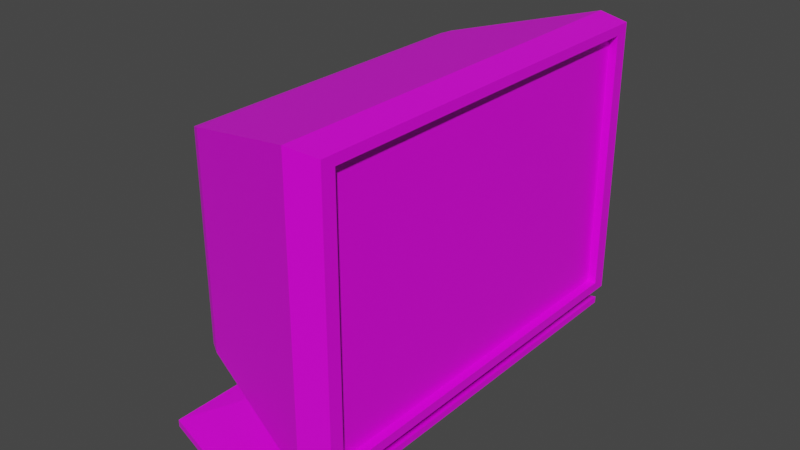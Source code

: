 # Source: computer.blend  (saved by Blender 2.90.8; exported with 4.5.12 LTS)
import bpy
from mathutils import Matrix  # noqa: F401  (used for matrix-valued properties, if any)

bpy.ops.wm.read_factory_settings(use_empty=True)
scene = bpy.context.scene
scene.name = 'Scene'

# ---- collections
col_collection = bpy.data.collections.new('Collection'); scene.collection.children.link(col_collection)

# ---- images (referenced by path relative to the original .blend; pixels are not part of the script)
import os
ASSET_DIR = os.environ.get("B2B_ASSET_DIR", "")  # directory of the original .blend (textures are referenced by path, not embedded)
HERE = os.path.dirname(os.path.abspath(__file__))  # packed textures are extracted next to this script under _unpacked/

def load_image(name, relpath, width, height, colorspace="sRGB"):
    """Load a texture the original file referenced (path relative to the .blend, or extracted next to this script)."""
    p = next((c for c in (os.path.join(HERE, relpath), os.path.join(ASSET_DIR, relpath)) if relpath and os.path.exists(c)), "")
    if p:
        img = bpy.data.images.load(p, check_existing=True)
        img.name = name
    else:  # same state as the original file: an image datablock whose file is absent (Cycles renders it pink)
        img = bpy.data.images.new(name, width, height)
        img.source = "FILE"
        img.filepath = "//" + (relpath or name)
    img.colorspace_settings.name = colorspace
    return img
img_material_base_color = load_image('Material Base Color', '', 1, 1, 'sRGB')
img_material_base_color_001 = load_image('Material Base Color.001', '', 1, 1, 'sRGB')
img_material_base_color_002 = load_image('Material Base Color.002', 'Windows.png', 1024, 1024, 'sRGB')
img_material_base_color_003 = load_image('Material Base Color.003', '', 7451, 7765, 'sRGB')

# ---- materials (node trees are filled in below, after node groups)
mat_material = bpy.data.materials.new('Material')
mat_material.alpha_threshold = 0.0
mat_material.use_transparent_shadow = False
mat_material.line_color = (0.0, 0.0, 0.0, 1.0)

# ---- material node trees
mat_material.use_nodes = True; mat_material.node_tree.nodes.clear()
_N = mat_material.node_tree.nodes; _L = mat_material.node_tree.links
n0 = _N.new('ShaderNodeOutputMaterial'); n0.name = 'Material Output'; n0.location = (300, 300)
n1 = _N.new('ShaderNodeBsdfPrincipled'); n1.name = 'Principled BSDF'; n1.location = (10, 300)
n1.distribution = 'GGX'
n1.subsurface_method = 'BURLEY'
n1.inputs[2].default_value = 0.4
n1.inputs[3].default_value = 1.45
n1.inputs[27].default_value = (0.0, 0.0, 0.0, 1.0)
n1.inputs[28].default_value = 1.0
n2 = _N.new('ShaderNodeTexImage'); n2.name = 'Image Texture'; n2.location = (-280, 275)
n2.image = img_material_base_color
n3 = _N.new('ShaderNodeTexImage'); n3.name = 'Image Texture.001'; n3.location = (0, 0)
n3.image = img_material_base_color_001
n4 = _N.new('ShaderNodeTexImage'); n4.name = 'Image Texture.002'; n4.location = (0, 0)
n4.image = img_material_base_color_002
n5 = _N.new('ShaderNodeTexImage'); n5.name = 'Image Texture.003'; n5.location = (0, 0)
n5.image = img_material_base_color_003
_L.new(n1.outputs[0], n0.inputs[0])
_L.new(n2.outputs[0], n1.inputs[0])
n0.is_active_output = True

# ---- world
world_world = bpy.data.worlds.new('World'); scene.world = world_world
world_world.use_nodes = True; world_world.node_tree.nodes.clear()
_N = world_world.node_tree.nodes; _L = world_world.node_tree.links
n0 = _N.new('ShaderNodeOutputWorld'); n0.name = 'World Output'; n0.location = (300, 300)
n1 = _N.new('ShaderNodeBackground'); n1.name = 'Background'; n1.location = (10, 300)
n1.inputs[0].default_value = (0.05088, 0.05088, 0.05088, 1.0)
_L.new(n1.outputs[0], n0.inputs[0])
n0.is_active_output = True
world_world.color = (0.05088, 0.05088, 0.05088)
world_world.use_sun_shadow = False
world_world.sun_shadow_jitter_overblur = 0.0

# ---- meshes
me_cube = bpy.data.meshes.new('Cube')
me_cube.from_pydata([(0.4419, 0.9058, 0.9058), (0.4419, 0.9058, -0.9058), (0.4419, -0.9058, 0.9058), (0.4419, -0.9058, -0.9058), (1.0, 0.9721, 0.9721), (1.0, 0.9721, -0.9721), (1.0, -0.9721, 0.9721), (1.0, -0.9721, -0.9721), (-1.0, 1.0, 1.0), (-1.0, 1.0, -1.0), (-1.0, -1.0, 1.0), (-1.0, -1.0, -1.0), (-10.14, 0.7911, 0.7414), (-10.14, 0.7911, -0.7414), (-10.14, -0.7911, 0.7414), (-10.14, -0.7911, -0.7414), (-10.74, 0.7667, 0.7185), (-10.74, 0.7667, -0.7185), (-10.74, -0.7667, 0.7185), (-10.74, -0.7667, -0.7185), (-3.945, 0.3776, -0.9611), (-3.945, -0.3776, -0.9611), (-7.395, 0.2987, -0.8635), (-7.395, -0.2987, -0.8635), (-4.443, 0.3776, -1.165), (-4.443, -0.3776, -1.165), (-7.893, 0.2987, -1.068), (-7.893, -0.2987, -1.068), (-4.514, 0.3776, -1.21), (-4.514, -0.3776, -1.21), (-8.21, 0.2987, -1.2), (-8.21, -0.2987, -1.2), (-0.7475, 1.161, -1.261), (-0.7475, -1.161, -1.261), (-12.03, 0.9185, -1.24), (-12.03, -0.9185, -1.24), (-0.7553, 1.161, -1.311), (-0.7553, -1.161, -1.311), (-12.03, 0.9185, -1.29), (-12.03, -0.9185, -1.29), (1.0, -0.9058, -0.9058), (1.0, -0.9058, 0.9058), (1.0, 0.9058, -0.9058), (1.0, 0.9058, 0.9058), (-11.0, 0.7342, 0.688), (-11.0, 0.7342, -0.688), (-11.0, -0.7342, 0.688), (-11.0, -0.7342, -0.688)], [], [(3, 1, 0, 2), (1, 3, 40, 42), (1, 42, 43, 0), (4, 8, 10, 6), (7, 6, 10, 11), (9, 11, 21, 20), (9, 5, 7, 11), (5, 4, 43, 42, 40, 7), (9, 8, 4, 5), (12, 13, 17, 16), (10, 8, 12, 14), (8, 9, 13, 12), (11, 10, 14, 15), (16, 17, 45, 44), (13, 15, 19, 17), (14, 12, 16, 18), (15, 14, 18, 19), (22, 20, 24, 26), (11, 15, 23, 21), (15, 13, 22, 23), (13, 9, 20, 22), (25, 27, 31, 29), (23, 22, 26, 27), (21, 23, 27, 25), (20, 21, 25, 24), (28, 29, 33, 32), (24, 25, 29, 28), (26, 24, 28, 30), (27, 26, 30, 31), (34, 32, 36, 38), (30, 28, 32, 34), (31, 30, 34, 35), (29, 31, 35, 33), (36, 37, 39, 38), (35, 34, 38, 39), (33, 35, 39, 37), (32, 33, 37, 36), (40, 3, 2, 41), (41, 2, 0, 43), (7, 40, 41, 43, 4, 6), (47, 46, 44, 45), (17, 19, 47, 45), (18, 16, 44, 46), (19, 18, 46, 47)])
_uv = me_cube.uv_layers.new(name='UVMap')
_uv.uv.foreach_set('vector', [0.07779, 0.8992, 0.07779, 0.7853, 0.1899, 0.7853, 0.1899, 0.8992, 0.8816, 0.3055, 0.8816, 0.1917, 0.916, 0.1917, 0.916, 0.3055, 0.8951, 0.8417, 0.8606, 0.8417, 0.8606, 0.7278, 0.8951, 0.7278, 0.6147, 0.8311, 0.613, 0.706, 0.7368, 0.706, 0.7351, 0.8311, 0.6112, 0.8325, 0.4908, 0.8325, 0.4891, 0.7069, 0.613, 0.7069, 0.8606, 0.7043, 0.7368, 0.7043, 0.7753, 0.5197, 0.8221, 0.5197, 0.8606, 0.7043, 0.8589, 0.8299, 0.7385, 0.8299, 0.7368, 0.7043, 0.3418, 0.9062, 0.2216, 0.9062, 0.2257, 0.902, 0.3377, 0.902, 0.3377, 0.7881, 0.3418, 0.784, 0.3653, 0.7069, 0.4891, 0.7069, 0.4875, 0.8325, 0.3671, 0.8325, 0.4731, 0.1324, 0.3813, 0.1324, 0.3827, 0.09434, 0.4717, 0.09434, 0.7368, 0.706, 0.613, 0.706, 0.6259, 0.1324, 0.7238, 0.1324, 0.4891, 0.7069, 0.3653, 0.7069, 0.3813, 0.1324, 0.4731, 0.1324, 0.613, 0.7069, 0.4891, 0.7069, 0.5052, 0.1324, 0.597, 0.1324, 0.4717, 0.09434, 0.3827, 0.09434, 0.3846, 0.07779, 0.4698, 0.07779, 0.8477, 0.132, 0.7497, 0.132, 0.7512, 0.09414, 0.8462, 0.09414, 0.7238, 0.1324, 0.6259, 0.1324, 0.6274, 0.09439, 0.7223, 0.09439, 0.597, 0.1324, 0.5052, 0.1324, 0.5066, 0.09434, 0.5956, 0.09434, 0.8606, 0.5628, 0.8661, 0.3459, 0.8788, 0.3771, 0.8733, 0.594, 0.7368, 0.7043, 0.7497, 0.132, 0.7802, 0.3036, 0.7753, 0.5197, 0.7497, 0.132, 0.8477, 0.132, 0.8172, 0.3036, 0.7802, 0.3036, 0.8477, 0.132, 0.8606, 0.7043, 0.8221, 0.5197, 0.8172, 0.3036, 0.8788, 0.3146, 0.8733, 0.09768, 0.8816, 0.07779, 0.8816, 0.3101, 0.2749, 0.492, 0.3119, 0.492, 0.3119, 0.5243, 0.2749, 0.5243, 0.8661, 0.3459, 0.8606, 0.1289, 0.8733, 0.09768, 0.8788, 0.3146, 0.8221, 0.5197, 0.7753, 0.5197, 0.7753, 0.4877, 0.8221, 0.4877, 0.3168, 0.3134, 0.2701, 0.3134, 0.2216, 0.07779, 0.3653, 0.07779, 0.8221, 0.4877, 0.7753, 0.4877, 0.7753, 0.483, 0.8221, 0.483, 0.8733, 0.594, 0.8788, 0.3771, 0.8816, 0.3816, 0.8816, 0.6139, 0.2749, 0.5243, 0.3119, 0.5243, 0.3119, 0.5448, 0.2749, 0.5448, 0.916, 0.9007, 0.916, 0.1917, 0.9191, 0.1922, 0.9191, 0.9012, 0.3119, 0.5448, 0.3168, 0.3134, 0.3653, 0.07779, 0.3503, 0.784, 0.2749, 0.5448, 0.3119, 0.5448, 0.3503, 0.784, 0.2366, 0.784, 0.2701, 0.3134, 0.2749, 0.5448, 0.2366, 0.784, 0.2216, 0.07779, 0.07779, 0.07779, 0.2216, 0.07779, 0.2065, 0.7853, 0.09281, 0.7853, 0.8816, 0.567, 0.8816, 0.4515, 0.8847, 0.4515, 0.8847, 0.567, 0.9191, 0.9012, 0.9191, 0.1922, 0.9222, 0.1917, 0.9222, 0.9007, 0.8847, 0.3055, 0.8847, 0.4515, 0.8816, 0.4515, 0.8816, 0.3055, 0.8606, 0.6139, 0.8951, 0.6139, 0.8951, 0.7278, 0.8606, 0.7278, 0.8816, 0.07779, 0.9161, 0.07779, 0.9161, 0.1917, 0.8816, 0.1917, 0.3418, 0.784, 0.3377, 0.7881, 0.2257, 0.7881, 0.2257, 0.902, 0.2216, 0.9062, 0.2216, 0.784, 0.8217, 0.9222, 0.7368, 0.9222, 0.7368, 0.8299, 0.8217, 0.8299, 0.8462, 0.09414, 0.7512, 0.09414, 0.7532, 0.07779, 0.8441, 0.07779, 0.7223, 0.09439, 0.6274, 0.09439, 0.6294, 0.07779, 0.7203, 0.07779, 0.5956, 0.09434, 0.5066, 0.09434, 0.5085, 0.07779, 0.5937, 0.07779])
_ca = me_cube.color_attributes.new('Col', 'BYTE_COLOR', 'CORNER')
_ca.data.foreach_set('color', [1.0, 1.0, 1.0, 1.0, 1.0, 1.0, 1.0, 1.0, 1.0, 1.0, 1.0, 1.0, 1.0, 1.0, 1.0, 1.0, 1.0, 1.0, 1.0, 1.0, 1.0, 1.0, 1.0, 1.0, 1.0, 1.0, 1.0, 1.0, 1.0, 1.0, 1.0, 1.0, 1.0, 1.0, 1.0, 1.0, 1.0, 1.0, 1.0, 1.0, 1.0, 1.0, 1.0, 1.0, 1.0, 1.0, 1.0, 1.0, 1.0, 1.0, 1.0, 1.0, 1.0, 1.0, 1.0, 1.0, 1.0, 1.0, 1.0, 1.0, 1.0, 1.0, 1.0, 1.0, 1.0, 1.0, 1.0, 1.0, 1.0, 1.0, 1.0, 1.0, 1.0, 1.0, 1.0, 1.0, 1.0, 1.0, 1.0, 1.0, 1.0, 1.0, 1.0, 1.0, 1.0, 1.0, 1.0, 1.0, 1.0, 1.0, 1.0, 1.0, 1.0, 1.0, 1.0, 1.0, 1.0, 1.0, 1.0, 1.0, 1.0, 1.0, 1.0, 1.0, 1.0, 1.0, 1.0, 1.0, 1.0, 1.0, 1.0, 1.0, 1.0, 1.0, 1.0, 1.0, 1.0, 1.0, 1.0, 1.0, 1.0, 1.0, 1.0, 1.0, 1.0, 1.0, 1.0, 1.0, 1.0, 1.0, 1.0, 1.0, 1.0, 1.0, 1.0, 1.0, 1.0, 1.0, 1.0, 1.0, 1.0, 1.0, 1.0, 1.0, 1.0, 1.0, 1.0, 1.0, 1.0, 1.0, 1.0, 1.0, 1.0, 1.0, 1.0, 1.0, 1.0, 1.0, 1.0, 1.0, 1.0, 1.0, 1.0, 1.0, 1.0, 1.0, 1.0, 1.0, 1.0, 1.0, 1.0, 1.0, 1.0, 1.0, 1.0, 1.0, 1.0, 1.0, 1.0, 1.0, 1.0, 1.0, 1.0, 1.0, 1.0, 1.0, 1.0, 1.0, 1.0, 1.0, 1.0, 1.0, 1.0, 1.0, 1.0, 1.0, 1.0, 1.0, 1.0, 1.0, 1.0, 1.0, 1.0, 1.0, 1.0, 1.0, 1.0, 1.0, 1.0, 1.0, 1.0, 1.0, 1.0, 1.0, 1.0, 1.0, 1.0, 1.0, 1.0, 1.0, 1.0, 1.0, 1.0, 1.0, 1.0, 1.0, 1.0, 1.0, 1.0, 1.0, 1.0, 1.0, 1.0, 1.0, 1.0, 1.0, 1.0, 1.0, 1.0, 1.0, 1.0, 1.0, 1.0, 1.0, 1.0, 1.0, 1.0, 1.0, 1.0, 1.0, 1.0, 1.0, 1.0, 1.0, 1.0, 1.0, 1.0, 1.0, 1.0, 1.0, 1.0, 1.0, 1.0, 1.0, 1.0, 1.0, 1.0, 1.0, 1.0, 1.0, 1.0, 1.0, 1.0, 1.0, 1.0, 1.0, 1.0, 1.0, 1.0, 1.0, 1.0, 1.0, 1.0, 1.0, 1.0, 1.0, 1.0, 1.0, 1.0, 1.0, 1.0, 1.0, 1.0, 1.0, 1.0, 1.0, 1.0, 1.0, 1.0, 1.0, 1.0, 1.0, 1.0, 1.0, 1.0, 1.0, 1.0, 1.0, 1.0, 1.0, 1.0, 1.0, 1.0, 1.0, 1.0, 1.0, 1.0, 1.0, 1.0, 1.0, 1.0, 1.0, 1.0, 1.0, 1.0, 1.0, 1.0, 1.0, 1.0, 1.0, 1.0, 1.0, 1.0, 1.0, 1.0, 1.0, 1.0, 1.0, 1.0, 1.0, 1.0, 1.0, 1.0, 1.0, 1.0, 1.0, 1.0, 1.0, 1.0, 1.0, 1.0, 1.0, 1.0, 1.0, 1.0, 1.0, 1.0, 1.0, 1.0, 1.0, 1.0, 1.0, 1.0, 1.0, 1.0, 1.0, 1.0, 1.0, 1.0, 1.0, 1.0, 1.0, 1.0, 1.0, 1.0, 1.0, 1.0, 1.0, 1.0, 1.0, 1.0, 1.0, 1.0, 1.0, 1.0, 1.0, 1.0, 1.0, 1.0, 1.0, 1.0, 1.0, 1.0, 1.0, 1.0, 1.0, 1.0, 1.0, 1.0, 1.0, 1.0, 1.0, 1.0, 1.0, 1.0, 1.0, 1.0, 1.0, 1.0, 1.0, 1.0, 1.0, 1.0, 1.0, 1.0, 1.0, 1.0, 1.0, 1.0, 1.0, 1.0, 1.0, 1.0, 1.0, 1.0, 1.0, 1.0, 1.0, 1.0, 1.0, 1.0, 1.0, 1.0, 1.0, 1.0, 1.0, 1.0, 1.0, 1.0, 1.0, 1.0, 1.0, 1.0, 1.0, 1.0, 1.0, 1.0, 1.0, 1.0, 1.0, 1.0, 1.0, 1.0, 1.0, 1.0, 1.0, 1.0, 1.0, 1.0, 1.0, 1.0, 1.0, 1.0, 1.0, 1.0, 1.0, 1.0, 1.0, 1.0, 1.0, 1.0, 1.0, 1.0, 1.0, 1.0, 1.0, 1.0, 1.0, 1.0, 1.0, 1.0, 1.0, 1.0, 1.0, 1.0, 1.0, 1.0, 1.0, 1.0, 1.0, 1.0, 1.0, 1.0, 1.0, 1.0, 1.0, 1.0, 1.0, 1.0, 1.0, 1.0, 1.0, 1.0, 1.0, 1.0, 1.0, 1.0, 1.0, 1.0, 1.0, 1.0, 1.0, 1.0, 1.0, 1.0, 1.0, 1.0, 1.0, 1.0, 1.0, 1.0, 1.0, 1.0, 1.0, 1.0, 1.0, 1.0, 1.0, 1.0, 1.0, 1.0, 1.0, 1.0, 1.0, 1.0, 1.0, 1.0, 1.0, 1.0, 1.0, 1.0, 1.0, 1.0, 1.0, 1.0, 1.0, 1.0, 1.0, 1.0, 1.0, 1.0, 1.0, 1.0, 1.0, 1.0, 1.0, 1.0, 1.0, 1.0, 1.0, 1.0, 1.0, 1.0, 1.0, 1.0, 1.0, 1.0, 1.0, 1.0, 1.0, 1.0, 1.0, 1.0, 1.0, 1.0, 1.0, 1.0, 1.0, 1.0, 1.0, 1.0, 1.0, 1.0, 1.0, 1.0, 1.0, 1.0, 1.0, 1.0, 1.0, 1.0, 1.0, 1.0, 1.0, 1.0, 1.0, 1.0, 1.0, 1.0, 1.0, 1.0, 1.0, 1.0, 1.0, 1.0, 1.0, 1.0, 1.0, 1.0, 1.0, 1.0, 1.0, 1.0, 1.0, 1.0, 1.0, 1.0, 1.0, 1.0, 1.0, 1.0, 1.0, 1.0, 1.0, 1.0, 1.0, 1.0, 1.0, 1.0, 1.0, 1.0, 1.0, 1.0, 1.0, 1.0, 1.0, 1.0, 1.0, 1.0, 1.0, 1.0, 1.0, 1.0, 1.0, 1.0, 1.0, 1.0, 1.0, 1.0, 1.0, 1.0, 1.0, 1.0, 1.0, 1.0, 1.0, 1.0, 1.0, 1.0, 1.0, 1.0, 1.0, 1.0, 1.0, 1.0, 1.0, 1.0, 1.0, 1.0, 1.0, 1.0, 1.0, 1.0, 1.0, 1.0, 1.0, 1.0, 1.0, 1.0, 1.0, 1.0, 1.0, 1.0, 1.0, 1.0, 1.0, 1.0, 1.0, 1.0, 1.0, 1.0, 1.0, 1.0, 1.0, 1.0, 1.0, 1.0, 1.0, 1.0, 1.0, 1.0, 1.0, 1.0, 1.0, 1.0, 1.0, 1.0, 1.0, 1.0, 1.0, 1.0, 1.0, 1.0, 1.0, 1.0, 1.0, 1.0, 1.0, 1.0, 1.0])
me_cube.materials.append(mat_material)
me_cube.use_remesh_preserve_volume = False
me_cube.use_remesh_preserve_attributes = False
me_cube.use_mirror_vertex_groups = False
me_cube.update()

# ---- objects
ob_cube = bpy.data.objects.new('Cube', me_cube)

# ---- transforms, parenting, visibility, modifiers, constraints
ob_cube.location = (0.0, 0.0, 3.895)
ob_cube.scale = (0.1912, 2.588, 1.775)
ob_cube.lock_rotations_4d = False
ob_cube.empty_display_type = 'ARROWS'
ob_cube.lineart.crease_threshold = 0.0
_vg = ob_cube.vertex_groups.new(name='Group')

# ---- collection membership
col_collection.objects.link(ob_cube)

# ---- scene / render settings (as saved in the file)
scene.frame_start = 1; scene.frame_end = 250; scene.frame_set(1)
scene.render.engine = 'BLENDER_EEVEE_NEXT'
scene.cycles.use_denoising = False
scene.cycles.samples = 128
scene.cycles.sampling_pattern = 'TABULATED_SOBOL'
scene.cycles.use_adaptive_sampling = False
scene.cycles.use_light_tree = False
scene.view_settings.view_transform = 'Filmic'
bpy.context.view_layer.update()

# ---- added for rendering (the .blend has no active camera and no usable light): camera, sun
cam_auto = bpy.data.cameras.new('AutoCamera')
cam_auto.lens = 50.0
cam_auto.sensor_width = 36.0
cam_auto.clip_end = 1000.0
ob_auto_camera = bpy.data.objects.new('AutoCamera', cam_auto)
scene.collection.objects.link(ob_auto_camera)
ob_auto_camera.location = (6.06059, -8.53819, 9.31165)
ob_auto_camera.rotation_euler = (1.09748, -7.21219e-08, 0.694738)
scene.camera = ob_auto_camera
light_auto_sun = bpy.data.lights.new('AutoSun', 'SUN')
light_auto_sun.energy = 3.0
light_auto_sun.angle = 0.0523599
ob_auto_sun = bpy.data.objects.new('AutoSun', light_auto_sun)
scene.collection.objects.link(ob_auto_sun)
ob_auto_sun.rotation_euler = (0.872665, 0.174533, 0.523599)
bpy.context.view_layer.update()
